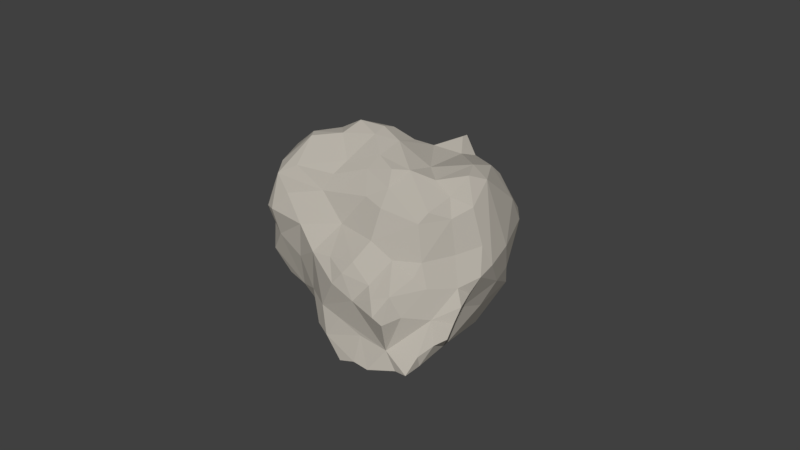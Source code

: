 # Source: MyconidPebble.blend  (saved by Blender 2.78.0; exported with 4.5.12 LTS)
import bpy
from mathutils import Matrix  # noqa: F401  (used for matrix-valued properties, if any)

bpy.ops.wm.read_factory_settings(use_empty=True)
scene = bpy.context.scene
scene.name = 'Scene'

# ---- collections
col_collection_3 = bpy.data.collections.new('Collection 3'); scene.collection.children.link(col_collection_3)

# ---- materials (node trees are filled in below, after node groups)
mat_rock_material__001 = bpy.data.materials.new('Rock_Material_.001')
mat_rock_material__001.alpha_threshold = 0.0
mat_rock_material__001.use_transparent_shadow = False
mat_rock_material__001.diffuse_color = (0.4672, 0.4362, 0.3832, 1.0)
mat_rock_material__001.specular_color = (0.2177, 0.2177, 0.2177)
mat_rock_material__001.roughness = 0.5
mat_rock_material__001.specular_intensity = 1.0

# ---- material node trees

# ---- world
world_world = bpy.data.worlds.new('World'); scene.world = world_world
world_world.color = (0.05088, 0.05088, 0.05088)
world_world.use_sun_shadow = False
world_world.sun_shadow_jitter_overblur = 0.0
world_world.cycles.sampling_method = 'MANUAL'

# ---- meshes
me_icosphere_001 = bpy.data.meshes.new('Icosphere.001')
me_icosphere_001.from_pydata([(-0.006907, 0.02344, 0.002974), (-0.01077, 0.02472, -0.004237), (-0.0168, 0.01996, 0.003276), (0.01151, -0.03071, -0.02296), (-0.0001288, -0.02908, -0.01962), (0.006531, -0.03088, -0.02449), (0.03039, 0.001569, 0.006299), (0.02722, 0.001188, 0.01717), (0.02422, -0.004503, 0.01484), (0.02628, -0.005151, 0.004816), (0.02176, -0.00205, 0.01986), (0.02408, 0.003091, 0.02501), (0.01264, -0.02353, -0.02425), (0.006518, -0.02331, -0.02528), (0.004734, -0.01317, -0.02781), (0.005103, -0.0004015, -0.03055), (0.003362, 0.004199, -0.03001), (0.02273, 0.01039, -0.0244), (0.02364, 0.009193, -0.02435), (-0.01584, 0.001494, -0.02355), (-0.01766, -0.004034, -0.0193), (-0.02061, -4.171e-05, -0.01666), (-0.01785, 0.02781, -0.02278), (-0.02012, 0.02272, -0.02261), (-0.01929, 0.02134, -0.01782), (0.0006393, -0.01954, -0.02351), (0.00173, -0.02733, -0.02235), (-0.02326, 0.007349, -0.01802), (0.02404, -0.009782, -0.02308), (-0.01893, 0.007573, -0.02188), (-0.02172, 0.01703, -0.02315), (0.02671, 0.02436, 0.0021), (0.02565, 0.02544, 0.007557), (0.02702, 0.02449, 0.004539), (-0.02882, -0.0002196, 0.02127), (-0.02771, 0.004041, 0.01889), (-0.03098, 0.0004989, 0.01505), (-0.004676, 0.001646, 0.03241), (-0.004398, -0.00263, 0.03137), (0.001047, 0.00138, 0.02958), (-0.02477, 0.01664, -0.01834), (0.03259, 0.00358, 0.0002052), (0.03229, -0.001335, -0.001555), (0.03044, 0.009279, -0.008024), (0.01676, 0.02688, 0.003794), (0.01299, 0.02799, -0.002729), (0.0002119, 0.03891, -0.0225), (-0.001855, 0.03516, -0.02278), (-0.003113, 0.03113, -0.01779), (0.0007984, 0.03887, -0.02107), (0.02808, 0.005047, -0.01499), (0.02721, 0.01884, -0.01377), (0.02661, -0.008077, -0.02163), (0.01872, 0.02392, -0.01887), (-0.01141, 0.01535, -0.02512), (0.02966, 0.015, -0.006276), (0.03158, 0.01157, 0.002655), (-0.01395, -0.004031, -0.02182), (-0.008862, 0.001303, -0.02911), (-0.003721, -0.00801, -0.02598), (0.005274, 0.03305, -0.003219), (0.00991, 0.03003, 0.001616), (-0.0281, 0.008983, -0.01189), (-0.02645, 0.01023, -0.007538), (-0.02133, 0.01818, -0.0127), (-0.0285, 0.003075, -0.001913), (-0.02965, -0.0004346, -0.008033), (-0.001913, 0.01766, -0.02685), (-0.02674, -0.002159, -0.01172), (-0.02242, -0.01222, -0.01545), (-0.02886, 0.007035, -0.01411), (-0.009738, -0.01414, 0.02166), (-0.01935, -0.0187, 0.02322), (-0.01151, -0.01673, 0.01702), (-0.02656, -0.02378, 0.01042), (-0.02341, -0.02228, 0.02084), (-0.02635, -0.02095, 0.01662), (-0.02012, -0.0222, 0.01564), (0.02774, -0.02808, -0.02189), (0.02373, -0.02764, -0.02233), (0.0243, -0.02467, -0.023), (-0.01513, 0.01103, -0.0245), (0.02718, 0.02023, 0.0126), (0.0227, 0.01981, 0.01946), (0.02025, -0.02728, -0.01737), (0.01628, -0.0306, -0.02359), (0.02765, -0.02199, -0.02189), (0.02766, -0.02288, -0.0186), (0.02968, -0.01845, -0.01636), (-0.0308, -0.01571, -0.003112), (-0.03259, -0.006246, -0.0008126), (0.02939, -0.007793, -0.00327), (0.01349, 0.025, 0.01177), (-0.009969, 0.02777, -0.01845), (-0.009773, 0.03105, -0.02331), (0.01171, 0.01622, 0.02364), (0.02265, 0.01545, 0.0234), (0.01295, 0.02131, 0.02181), (0.02692, 0.007591, 0.02308), (0.002816, 0.03392, -0.01376), (0.008398, 0.02857, -0.0146), (0.02163, 0.008319, 0.02577), (-0.01913, 0.005698, 0.01743), (-0.01222, 0.001377, 0.02515), (-0.003235, 0.02238, 0.01128), (-0.002524, 0.01604, 0.01815), (0.00189, 0.02572, 0.01795), (0.0289, -0.01323, -0.01933), (-0.005426, -0.0265, -0.01919), (-0.01045, -0.02158, -0.01622), (-0.01058, -0.01555, -0.01721), (-0.02156, -0.02085, -0.01083), (-0.01521, -0.02175, -0.01207), (-0.02715, -0.02141, -0.004485), (0.03086, -0.004358, -0.005919), (-0.03436, -0.002964, 0.006547), (-0.02933, 0.006027, 0.004296), (-0.002967, 0.03225, -0.02453), (0.008511, -0.02755, -0.006205), (0.003139, -0.02705, -0.01379), (0.004568, 0.03245, 0.002984), (-0.03329, -0.004706, 0.01604), (-0.02884, -0.004366, 0.02341), (0.003694, 0.032, -0.008248), (-0.01713, -0.01857, -0.01515), (-0.026, -0.01772, 0.02249), (0.03144, -0.01203, -0.01177), (0.02709, -0.01643, -0.01019), (0.03255, -0.01625, -0.01423), (0.01094, -0.02724, -0.01637), (0.003853, 0.01351, 0.02499), (0.008143, 0.0215, 0.02634), (0.008107, 0.02351, 0.02614), (-0.008619, 0.0116, 0.01665), (-0.009509, 0.01856, 0.008585), (-0.0127, 0.01407, 0.009892), (-0.0004247, 0.0298, 0.001185), (0.001781, 0.02889, 0.01204), (-0.02198, 0.01694, -0.003555), (-0.006787, 0.02739, -0.01032), (0.02041, -0.009683, 0.01749), (-0.001285, 0.01011, 0.0243), (0.007574, -0.01849, 0.008341), (0.007747, -0.01453, 0.01668), (-0.00402, -0.01744, 0.009367), (0.02179, -0.01416, 0.004655), (0.01473, -0.01801, 0.004555), (0.02144, -0.0171, 0.001171), (0.02466, -0.01543, -0.001897), (0.01938, -0.02491, -0.002124), (-0.01513, 0.01258, 0.008523), (-0.0007608, -0.01008, 0.02441), (-0.008357, -0.009907, 0.02466), (0.0007232, -0.006399, 0.02767), (-0.03408, 0.0002476, 0.01056), (0.004901, 0.02308, 0.02159), (0.007128, 0.02602, 0.01966), (0.01679, -0.02888, -0.007681), (0.02055, -0.02944, -0.008424), (0.01632, -0.001551, 0.02301), (0.01116, 0.002787, 0.02392), (-0.01323, -0.006158, 0.0306), (-0.01686, -0.00243, 0.03013), (-0.02198, -0.008866, 0.02963), (0.001924, -0.01385, 0.01823), (-0.03435, -0.005459, 0.011), (0.02242, -0.02356, -0.007908), (-0.02008, 0.009844, 0.007656), (0.007308, -0.0108, 0.02122), (0.01931, -0.01262, 0.01487), (-0.02929, -0.008175, 0.02358), (0.001223, -0.02766, -0.00329), (-0.003521, -0.02671, -0.01229), (-0.009776, -0.02377, -0.01071), (0.006368, -0.008197, 0.02571), (-0.01425, -0.02349, 0.008281), (-0.01468, -0.0235, -0.002046), (-0.007739, -0.0255, 0.00258), (0.003812, -0.02638, 0.000239), (0.01228, -0.02493, -0.001057), (-0.02297, -0.02293, 0.002156), (-0.001972, -0.02469, 0.002656), (0.00582, -0.02406, 0.00349), (-0.02834, -0.01965, 0.002752), (-0.02603, 0.01239, -0.001621), (-0.02409, -0.02474, 0.01046), (0.01479, -0.02721, -0.003546), (-0.0225, 0.01421, 0.00241), (0.01195, 0.02809, -0.02219), (-0.03001, -0.01374, 0.01235), (0.006747, 0.0295, 0.01412), (-0.02642, 0.01002, 0.004654), (-0.02621, 0.005097, 0.01335), (0.02827, -0.003935, -0.01125), (0.009779, -0.004597, 0.02517), (0.02549, 0.02102, -0.007818), (0.01059, 0.02623, -0.02339), (0.004444, 0.03553, -0.02276), (-0.004, 0.00515, 0.03125), (0.0008552, 0.008429, 0.0276), (0.03199, -0.009511, -0.007474), (-0.01084, -0.001194, 0.03355), (-0.02052, -0.0113, 0.02945), (0.02022, 0.02296, 0.01671), (-0.03194, -0.01117, 0.002753), (-0.0281, -0.01683, -0.0072), (0.01197, 0.02462, 0.01663)], [], [(0, 1, 2), (3, 4, 5), (6, 7, 8), (8, 9, 6), (10, 7, 11), (12, 13, 14, 15), (15, 16, 17), (18, 15, 17), (19, 20, 21), (22, 23, 24), (25, 13, 26), (21, 27, 19), (15, 18, 28), (29, 27, 30), (31, 32, 33), (34, 35, 36), (37, 38, 39), (30, 40, 23), (41, 42, 43), (44, 31, 45), (46, 47, 48), (48, 49, 46), (50, 18, 51), (18, 50, 52), (53, 18, 17), (30, 23, 54), (41, 55, 56), (57, 58, 59), (58, 57, 19), (60, 61, 45), (62, 63, 64), (19, 57, 20), (65, 63, 66), (16, 58, 67), (66, 68, 69), (70, 40, 27), (19, 27, 29), (71, 72, 73), (74, 75, 76), (70, 66, 62), (75, 77, 73), (73, 72, 75), (78, 79, 80), (29, 81, 58), (82, 32, 83), (79, 84, 85), (78, 86, 87), (22, 67, 54), (86, 88, 87), (89, 90, 66), (42, 9, 91), (28, 86, 80), (67, 58, 54), (44, 61, 92), (93, 94, 22), (95, 96, 97), (98, 7, 6), (99, 100, 49), (81, 54, 58), (101, 96, 95), (102, 35, 103), (104, 105, 106), (86, 107, 88), (81, 29, 30), (108, 109, 110), (111, 112, 113), (91, 114, 42), (90, 115, 116), (67, 22, 117), (118, 119, 84), (120, 92, 61), (34, 121, 122), (48, 123, 99), (69, 68, 20), (110, 124, 57), (41, 6, 42), (78, 87, 84), (76, 75, 125), (126, 127, 128), (129, 84, 119), (94, 93, 48), (130, 131, 132), (133, 134, 135), (120, 136, 137), (64, 138, 139), (140, 8, 10), (141, 133, 103), (139, 93, 24), (142, 143, 144), (145, 146, 147), (148, 147, 149), (102, 133, 150), (145, 147, 148), (71, 151, 152), (151, 153, 152), (121, 36, 154), (155, 156, 106), (157, 158, 149), (159, 11, 101), (132, 131, 97), (39, 160, 130), (161, 162, 163), (106, 105, 155), (151, 73, 164), (165, 154, 115), (102, 103, 133), (166, 127, 148), (102, 150, 167), (168, 143, 169), (169, 140, 168), (122, 170, 163), (118, 171, 172), (108, 172, 173), (147, 146, 149), (168, 174, 151), (175, 176, 177), (178, 118, 179), (113, 112, 180), (181, 182, 144), (168, 151, 164), (180, 183, 113), (138, 63, 184), (175, 185, 180), (184, 63, 65), (77, 75, 185), (146, 179, 186), (181, 171, 178), (167, 150, 187), (188, 100, 53), (144, 73, 77), (77, 175, 144), (144, 177, 181), (182, 146, 142), (185, 74, 180), (121, 189, 76), (76, 125, 121), (77, 185, 175), (60, 1, 120), (142, 169, 143), (106, 190, 137), (116, 154, 191), (116, 184, 65), (68, 66, 70), (154, 36, 192), (138, 187, 2), (138, 184, 191), (85, 129, 3), (52, 86, 28), (193, 107, 52), (3, 129, 4), (194, 160, 39), (15, 14, 59), (22, 24, 93), (195, 100, 45), (16, 67, 196), (115, 154, 116), (197, 117, 47), (17, 188, 53), (124, 111, 69), (141, 198, 199), (32, 31, 44), (114, 200, 126), (126, 193, 114), (25, 14, 13), (28, 18, 52), (84, 127, 166), (56, 55, 33), (31, 33, 55), (31, 55, 195), (87, 127, 84), (6, 41, 98), (82, 56, 33), (33, 32, 82), (100, 188, 197), (37, 201, 38), (37, 198, 201), (196, 188, 17), (27, 40, 30), (60, 45, 123), (46, 197, 47), (191, 184, 116), (85, 84, 129), (42, 114, 193), (51, 55, 43), (195, 53, 100), (195, 51, 53), (101, 98, 96), (72, 202, 75), (45, 31, 195), (51, 43, 50), (198, 37, 39, 199), (51, 18, 53), (48, 99, 49), (16, 196, 17), (123, 100, 99), (41, 43, 55), (6, 9, 42), (21, 68, 70), (70, 27, 21), (16, 15, 58), (24, 40, 64), (20, 68, 21), (29, 58, 19), (1, 60, 139), (15, 59, 58), (5, 26, 13), (64, 40, 62), (112, 111, 124), (30, 54, 81), (25, 59, 14), (76, 189, 74), (151, 71, 73), (113, 183, 89), (42, 193, 43), (62, 66, 63), (117, 196, 67), (192, 167, 191), (75, 202, 125), (35, 102, 192), (94, 47, 117), (80, 86, 78), (79, 85, 80), (22, 54, 23), (102, 167, 192), (62, 40, 70), (23, 40, 24), (192, 36, 35), (80, 85, 12), (138, 64, 63), (83, 32, 203), (196, 117, 197), (128, 127, 88), (89, 183, 204), (98, 41, 56), (39, 130, 199), (43, 193, 50), (195, 55, 51), (94, 48, 47), (49, 100, 197), (173, 176, 112), (57, 59, 110), (5, 13, 12), (28, 12, 15), (88, 127, 87), (131, 130, 95), (5, 12, 3), (200, 127, 126), (128, 193, 126), (128, 107, 193), (123, 45, 100), (205, 111, 113), (205, 89, 66), (183, 189, 204), (49, 197, 46), (50, 193, 52), (130, 160, 95), (66, 69, 205), (35, 162, 103), (96, 98, 82), (201, 103, 162), (111, 205, 69), (204, 90, 89), (137, 104, 106), (157, 84, 158), (191, 167, 187), (69, 57, 124), (109, 124, 110), (25, 108, 110), (26, 108, 25), (11, 7, 98), (4, 129, 119), (110, 59, 25), (10, 8, 7), (116, 65, 90), (74, 189, 183), (117, 22, 94), (26, 5, 4), (78, 84, 79), (122, 121, 170), (160, 101, 95), (92, 120, 190), (71, 152, 72), (61, 60, 120), (194, 159, 160), (34, 36, 121), (20, 57, 69), (202, 72, 152), (139, 60, 123), (88, 107, 128), (107, 86, 52), (12, 28, 80), (98, 56, 82), (9, 145, 91), (158, 84, 166), (200, 114, 91), (118, 84, 157), (203, 32, 44), (203, 44, 92), (176, 173, 177), (85, 3, 12), (61, 44, 45), (139, 138, 1), (4, 108, 26), (132, 155, 130), (8, 145, 9), (148, 91, 145), (132, 97, 156), (157, 149, 186), (145, 169, 146), (203, 206, 97), (83, 203, 97), (97, 96, 83), (156, 190, 106), (91, 148, 127), (179, 118, 186), (149, 166, 148), (199, 130, 141), (91, 127, 200), (169, 145, 8), (101, 160, 159), (166, 149, 158), (186, 118, 157), (104, 134, 133), (93, 139, 123), (93, 123, 48), (132, 156, 155), (151, 174, 153), (153, 194, 39), (201, 198, 103), (194, 10, 159), (137, 190, 120), (64, 139, 24), (97, 131, 95), (153, 39, 38), (201, 161, 38), (190, 206, 92), (101, 11, 98), (11, 159, 10), (10, 194, 140), (134, 2, 135), (92, 206, 203), (134, 104, 0), (163, 202, 161), (163, 170, 125), (163, 125, 202), (130, 105, 141), (96, 82, 83), (143, 168, 164), (156, 97, 206), (156, 206, 190), (150, 133, 135), (168, 194, 174), (121, 154, 165), (105, 104, 133), (2, 150, 135), (144, 143, 164), (146, 169, 142), (201, 162, 161), (103, 198, 141), (130, 155, 105), (141, 105, 133), (8, 140, 169), (174, 194, 153), (140, 194, 168), (163, 162, 122), (144, 175, 177), (185, 75, 74), (182, 181, 178), (173, 112, 109), (172, 119, 118), (109, 108, 173), (172, 177, 173), (204, 165, 115), (115, 90, 204), (2, 134, 0), (172, 171, 177), (179, 146, 182), (109, 112, 124), (38, 152, 153), (179, 182, 178), (175, 180, 176), (176, 180, 112), (171, 118, 178), (204, 189, 165), (164, 73, 144), (138, 2, 1), (197, 188, 196), (202, 152, 161), (146, 186, 149), (205, 113, 89), (4, 172, 108), (119, 172, 4), (121, 165, 189), (34, 162, 35), (38, 161, 152), (34, 122, 162), (142, 144, 182), (180, 74, 183), (177, 171, 181), (121, 125, 170), (136, 0, 137), (137, 0, 104), (120, 1, 136), (187, 150, 2), (136, 1, 0), (66, 90, 65), (192, 191, 154), (191, 187, 138)])
me_icosphere_001.polygons.foreach_set('use_smooth', [True] * 408)
_k = set([(0, 1), (0, 2), (0, 104), (0, 134), (0, 136), (0, 137), (1, 2), (1, 60), (1, 120), (1, 136), (1, 138), (1, 139), (2, 134), (2, 135), (2, 138), (2, 150), (2, 187), (3, 4), (3, 5), (3, 12), (3, 85), (3, 129), (4, 5), (4, 26), (4, 108), (4, 119), (4, 129), (4, 172), (5, 12), (5, 13), (5, 26), (6, 7), (6, 8), (6, 9), (6, 41), (6, 42), (7, 8), (7, 10), (7, 11), (7, 98), (8, 9), (8, 10), (8, 140), (8, 145), (8, 169), (9, 42), (9, 91), (9, 145), (10, 11), (10, 140), (10, 159), (10, 194), (11, 98), (11, 101), (11, 159), (12, 13), (12, 15), (12, 28), (12, 80), (12, 85), (13, 14), (13, 25), (13, 26), (14, 15), (14, 25), (14, 59), (15, 16), (15, 17), (15, 18), (15, 28), (15, 58), (15, 59), (16, 17), (16, 58), (16, 67), (16, 196), (17, 18), (17, 53), (17, 188), (17, 196), (18, 28), (18, 51), (18, 52), (18, 53), (19, 20), (19, 21), (19, 27), (19, 29), (19, 57), (19, 58), (20, 21), (20, 57), (20, 68), (20, 69), (21, 27), (21, 68), (22, 23), (22, 24), (22, 54), (22, 67), (22, 93), (22, 94), (22, 117), (23, 24), (23, 30), (23, 40), (23, 54), (24, 40), (24, 64), (24, 93), (24, 139), (25, 26), (25, 59), (25, 108), (25, 110), (26, 108), (27, 29), (27, 30), (27, 40), (27, 70), (28, 52), (28, 80), (28, 86), (29, 30), (29, 58), (29, 81), (30, 40), (30, 54), (30, 81), (31, 32), (31, 33), (31, 44), (31, 45), (31, 55), (31, 195), (32, 33), (32, 44), (32, 82), (32, 83), (32, 203), (33, 55), (33, 56), (33, 82), (34, 35), (34, 36), (34, 121), (34, 122), (34, 162), (35, 36), (35, 102), (35, 103), (35, 162), (35, 192), (36, 121), (36, 154), (36, 192), (37, 38), (37, 39), (37, 198), (37, 201), (38, 39), (38, 152), (38, 153), (38, 161), (38, 201), (39, 130), (39, 153), (39, 160), (39, 194), (39, 199), (40, 62), (40, 64), (40, 70), (41, 42), (41, 43), (41, 56), (41, 98), (42, 43), (42, 91), (42, 114), (42, 193), (43, 50), (43, 51), (43, 55), (43, 193), (44, 45), (44, 61), (44, 92), (44, 203), (45, 60), (45, 61), (45, 100), (45, 123), (45, 195), (46, 47), (46, 48), (46, 49), (46, 197), (47, 48), (47, 94), (47, 117), (47, 197), (48, 49), (48, 93), (48, 99), (48, 123), (49, 99), (49, 100), (49, 197), (50, 51), (50, 52), (50, 193), (51, 53), (51, 55), (51, 195), (52, 86), (52, 107), (52, 193), (53, 100), (53, 188), (53, 195), (54, 58), (54, 67), (54, 81), (55, 56), (55, 195), (56, 82), (56, 98), (57, 58), (57, 59), (57, 69), (57, 110), (57, 124), (58, 59), (58, 67), (58, 81), (59, 110), (60, 61), (60, 120), (60, 123), (60, 139), (61, 92), (61, 120), (62, 63), (62, 64), (62, 66), (62, 70), (63, 64), (63, 65), (63, 66), (63, 138), (63, 184), (64, 138), (64, 139), (65, 66), (65, 90), (65, 116), (65, 184), (66, 68), (66, 69), (66, 70), (66, 89), (66, 90), (66, 205), (67, 117), (67, 196), (68, 69), (68, 70), (69, 111), (69, 124), (69, 205), (71, 72), (71, 73), (71, 151), (71, 152), (72, 73), (72, 75), (72, 152), (72, 202), (73, 75), (73, 77), (73, 144), (73, 151), (73, 164), (74, 75), (74, 76), (74, 180), (74, 183), (74, 185), (74, 189), (75, 76), (75, 77), (75, 125), (75, 185), (75, 202), (76, 121), (76, 125), (76, 189), (77, 144), (77, 175), (77, 185), (78, 79), (78, 80), (78, 84), (78, 86), (78, 87), (79, 80), (79, 84), (79, 85), (80, 85), (82, 83), (82, 96), (82, 98), (83, 96), (83, 97), (83, 203), (84, 85), (84, 87), (84, 118), (84, 119), (84, 127), (84, 129), (84, 158), (84, 166), (85, 129), (86, 87), (86, 88), (86, 107), (87, 88), (87, 127), (88, 107), (88, 127), (88, 128), (89, 90), (89, 113), (89, 183), (89, 204), (89, 205), (90, 115), (90, 116), (90, 204), (91, 114), (91, 127), (91, 148), (91, 200), (92, 120), (92, 190), (92, 203), (92, 206), (93, 94), (93, 123), (93, 139), (94, 117), (95, 96), (95, 97), (95, 101), (95, 130), (95, 131), (95, 160), (96, 97), (96, 98), (96, 101), (97, 132), (97, 156), (97, 203), (97, 206), (98, 101), (99, 100), (99, 123), (100, 123), (100, 188), (100, 195), (100, 197), (101, 159), (101, 160), (102, 103), (102, 133), (102, 150), (102, 167), (102, 192), (103, 133), (103, 141), (103, 162), (103, 198), (103, 201), (104, 105), (104, 106), (104, 133), (104, 134), (104, 137), (105, 106), (105, 130), (105, 133), (105, 141), (105, 155), (106, 137), (106, 155), (106, 156), (106, 190), (107, 128), (107, 193), (108, 109), (108, 110), (108, 172), (108, 173), (109, 110), (109, 112), (109, 124), (109, 173), (110, 124), (111, 112), (111, 113), (111, 124), (111, 205), (112, 113), (112, 124), (112, 173), (112, 176), (112, 180), (113, 180), (113, 183), (113, 205), (114, 126), (114, 193), (114, 200), (115, 116), (115, 154), (115, 165), (116, 154), (116, 184), (116, 191), (117, 197), (118, 119), (118, 157), (118, 171), (118, 172), (118, 178), (118, 179), (118, 186), (119, 129), (119, 172), (120, 136), (120, 137), (120, 190), (121, 122), (121, 125), (121, 154), (121, 165), (121, 170), (121, 189), (122, 162), (122, 163), (122, 170), (123, 139), (125, 163), (125, 170), (125, 202), (126, 127), (126, 128), (126, 193), (126, 200), (127, 128), (127, 166), (127, 200), (128, 193), (130, 131), (130, 132), (130, 141), (130, 155), (130, 160), (130, 199), (131, 132), (132, 155), (132, 156), (133, 135), (133, 141), (133, 150), (134, 135), (135, 150), (136, 137), (137, 190), (138, 139), (138, 184), (138, 187), (138, 191), (140, 168), (140, 169), (140, 194), (141, 198), (141, 199), (142, 143), (142, 144), (142, 146), (142, 169), (142, 182), (143, 144), (143, 164), (143, 168), (143, 169), (144, 164), (144, 175), (144, 177), (144, 181), (144, 182), (145, 146), (145, 147), (145, 148), (145, 169), (146, 147), (146, 149), (146, 169), (146, 179), (146, 182), (146, 186), (147, 148), (147, 149), (148, 149), (148, 166), (149, 157), (149, 158), (149, 166), (149, 186), (150, 167), (150, 187), (151, 152), (151, 153), (151, 164), (151, 168), (151, 174), (152, 153), (152, 161), (152, 202), (153, 174), (153, 194), (154, 165), (154, 191), (154, 192), (155, 156), (156, 190), (156, 206), (157, 158), (157, 186), (158, 166), (159, 160), (159, 194), (160, 194), (161, 162), (161, 163), (161, 201), (161, 202), (162, 163), (162, 201), (163, 170), (163, 202), (164, 168), (165, 189), (165, 204), (167, 187), (167, 191), (167, 192), (168, 169), (168, 174), (168, 194), (171, 172), (171, 177), (171, 178), (171, 181), (172, 173), (172, 177), (173, 176), (173, 177), (174, 194), (175, 176), (175, 177), (175, 180), (175, 185), (176, 177), (176, 180), (177, 181), (178, 179), (178, 181), (178, 182), (179, 182), (179, 186), (180, 183), (180, 185), (181, 182), (183, 189), (183, 204), (184, 191), (187, 191), (188, 196), (188, 197), (189, 204), (190, 206), (191, 192), (196, 197), (198, 199), (198, 201), (203, 206)])
me_icosphere_001.attributes.new('sharp_edge', 'BOOLEAN', 'EDGE').data.foreach_set('value', [ (min(e.vertices), max(e.vertices)) in _k for e in me_icosphere_001.edges])
me_icosphere_001.materials.append(mat_rock_material__001)
me_icosphere_001.use_remesh_preserve_volume = False
me_icosphere_001.use_remesh_preserve_attributes = False
me_icosphere_001.use_mirror_vertex_groups = False
me_icosphere_001.update()
me_icosphere_001.normals_split_custom_set([tuple(v) for v in zip(*[iter([-0.3054, 0.8959, 0.3227, -0.3054, 0.8959, 0.3227, -0.3054, 0.8959, 0.3227, -0.05325, -0.9582, 0.2811, -0.05325, -0.9582, 0.2811, -0.05325, -0.9582, 0.2811, 0.8223, -0.5242, 0.2214, 0.8223, -0.5242, 0.2214, 0.8223, -0.5242, 0.2214, 0.815, -0.5429, 0.2029, 0.815, -0.5429, 0.2029, 0.815, -0.5429, 0.2029, 0.6062, -0.6823, 0.4086, 0.6062, -0.6823, 0.4086, 0.6062, -0.6823, 0.4086, 0.1566, -0.2122, -0.9646, 0.1566, -0.2122, -0.9646, 0.1566, -0.2122, -0.9646, 0.1566, -0.2122, -0.9646, 0.2155, 0.1941, -0.957, 0.2155, 0.1941, -0.957, 0.2155, 0.1941, -0.957, 0.2425, 0.1507, -0.9584, 0.2425, 0.1507, -0.9584, 0.2425, 0.1507, -0.9584, -0.7863, -0.1925, -0.5871, -0.7863, -0.1925, -0.5871, -0.7863, -0.1925, -0.5871, -0.8769, 0.3999, 0.2669, -0.8769, 0.3999, 0.2669, -0.8769, 0.3999, 0.2669, -0.3928, -0.1897, -0.8998, -0.3928, -0.1897, -0.8998, -0.3928, -0.1897, -0.8998, -0.7245, -0.3673, -0.5832, -0.7245, -0.3673, -0.5832, -0.7245, -0.3673, -0.5832, 0.3425, -0.05558, -0.9379, 0.3425, -0.05558, -0.9379, 0.3425, -0.05558, -0.9379, -0.6297, -0.2826, -0.7236, -0.6297, -0.2826, -0.7236, -0.6297, -0.2826, -0.7236, 0.4094, 0.9069, -0.09992, 0.4094, 0.9069, -0.09992, 0.4094, 0.9069, -0.09992, -0.8461, 0.4095, 0.3412, -0.8461, 0.4095, 0.3412, -0.8461, 0.4095, 0.3412, 0.4287, -0.1869, 0.8839, 0.4287, -0.1869, 0.8839, 0.4287, -0.1869, 0.8839, -0.8213, 0.2779, -0.4983, -0.8213, 0.2779, -0.4983, -0.8213, 0.2779, -0.4983, 0.9712, 0.02523, -0.237, 0.9712, 0.02523, -0.237, 0.9712, 0.02523, -0.237, 0.2492, 0.9682, 0.02114, 0.2492, 0.9682, 0.02114, 0.2492, 0.9682, 0.02114, -0.8699, 0.4671, 0.1585, -0.8699, 0.4671, 0.1585, -0.8699, 0.4671, 0.1585, -0.776, 0.534, 0.3356, -0.776, 0.534, 0.3356, -0.776, 0.534, 0.3356, 0.9149, 0.09259, -0.3929, 0.915, 0.09394, -0.3924, 0.9149, 0.09252, -0.393, 0.915, 0.09394, -0.3924, 0.9149, 0.09259, -0.3929, 0.9151, 0.09553, -0.3917, 0.6149, 0.4472, -0.6496, 0.6149, 0.4472, -0.6496, 0.6149, 0.4472, -0.6496, -0.1639, 0.1382, -0.9768, -0.1639, 0.1382, -0.9768, -0.1639, 0.1382, -0.9768, 0.9754, 0.1728, -0.1367, 0.9751, 0.1685, -0.1444, 0.9751, 0.1681, -0.1447, -0.4864, -0.5075, -0.7112, -0.4864, -0.5075, -0.7112, -0.4864, -0.5075, -0.7112, -0.5727, -0.4175, -0.7055, -0.5727, -0.4175, -0.7055, -0.5727, -0.4175, -0.7055, 0.5487, 0.836, -0.002731, 0.5487, 0.836, -0.002731, 0.5487, 0.836, -0.002731, -0.7929, 0.5951, 0.1309, -0.7929, 0.5951, 0.1309, -0.7929, 0.5951, 0.1309, -0.511, -0.4118, -0.7545, -0.511, -0.4118, -0.7545, -0.511, -0.4118, -0.7545, -0.9579, 0.2867, 0.01484, -0.9579, 0.2867, 0.01484, -0.9579, 0.2867, 0.01484, -0.1159, 0.1839, -0.9761, -0.1159, 0.1839, -0.9761, -0.1159, 0.1839, -0.9761, -0.8079, -0.1346, -0.5737, -0.8079, -0.1346, -0.5737, -0.8079, -0.1346, -0.5737, -0.565, -0.1193, -0.8164, -0.565, -0.1193, -0.8164, -0.565, -0.1193, -0.8164, -0.6557, -0.1283, -0.744, -0.6557, -0.1283, -0.744, -0.6557, -0.1283, -0.744, 0.4484, -0.8429, 0.2976, 0.4484, -0.8429, 0.2976, 0.4484, -0.8429, 0.2976, -0.7239, -0.6173, 0.308, -0.7239, -0.6173, 0.308, -0.7239, -0.6173, 0.308, -0.9664, 0.2159, 0.1396, -0.9664, 0.2159, 0.1396, -0.9664, 0.2159, 0.1396, 0.4799, -0.8273, 0.292, 0.4799, -0.8273, 0.292, 0.4799, -0.8273, 0.292, 0.4872, -0.7948, 0.3619, 0.4872, -0.7948, 0.3619, 0.4872, -0.7948, 0.3619, 0.08117, -0.2327, -0.9692, 0.08117, -0.2327, -0.9692, 0.08117, -0.2327, -0.9692, -0.5762, 0.0164, -0.8171, -0.5762, 0.0164, -0.8171, -0.5762, 0.0164, -0.8171, 0.6342, 0.6263, 0.4533, 0.6342, 0.6263, 0.4533, 0.6342, 0.6263, 0.4533, 0.3119, -0.9063, 0.2853, 0.3119, -0.9063, 0.2853, 0.3119, -0.9063, 0.2853, 0.9999, 0.01362, 0.002427, 0.9999, 0.01362, 0.002427, 0.9999, 0.01362, 0.002427, -0.198, 0.08093, -0.9769, -0.198, 0.08093, -0.9769, -0.198, 0.08093, -0.9769, 0.9235, -0.37, -0.1013, 0.9235, -0.37, -0.1013, 0.9235, -0.37, -0.1013, -0.9033, -0.06824, -0.4234, -0.9033, -0.06824, -0.4234, -0.9033, -0.06824, -0.4234, 0.7665, -0.4628, 0.4453, 0.7665, -0.4628, 0.4453, 0.7665, -0.4628, 0.4453, 0.3148, 1.701e-05, -0.9492, 0.312, 0.003907, -0.9501, 0.3144, 0.0004525, -0.9493, -0.2281, 0.2275, -0.9467, -0.2281, 0.2275, -0.9467, -0.2281, 0.2275, -0.9467, 0.3033, 0.892, 0.3351, 0.3033, 0.892, 0.3351, 0.3033, 0.892, 0.3351, -0.2857, 0.7993, 0.5287, -0.2857, 0.7993, 0.5287, -0.2857, 0.7993, 0.5287, 0.04319, 0.3283, 0.9436, 0.04319, 0.3283, 0.9436, 0.04319, 0.3283, 0.9436, 0.9401, -0.2091, 0.2693, 0.9419, -0.203, 0.2675, 0.9414, -0.2049, 0.2681, 0.6877, 0.6751, 0.267, 0.6877, 0.6751, 0.267, 0.6877, 0.6751, 0.267, -0.3733, 0.1902, -0.908, -0.3733, 0.1902, -0.908, -0.3733, 0.1902, -0.908, 0.04198, 0.3091, 0.9501, 0.04198, 0.3091, 0.9501, 0.04198, 0.3091, 0.9501, -0.07134, 0.8418, 0.5351, -0.07134, 0.8418, 0.5351, -0.07134, 0.8418, 0.5351, -0.8153, 0.3806, 0.4363, -0.8153, 0.3806, 0.4363, -0.8153, 0.3806, 0.4363, 0.9464, -0.04102, -0.3203, 0.9464, -0.04102, -0.3203, 0.9464, -0.04102, -0.3203, -0.3957, -0.2355, -0.8877, -0.3957, -0.2355, -0.8877, -0.3957, -0.2355, -0.8877, -0.6036, -0.1424, -0.7845, -0.6036, -0.1424, -0.7845, -0.6036, -0.1424, -0.7845, -0.1834, -0.9518, -0.246, -0.1834, -0.9518, -0.246, -0.1834, -0.9518, -0.246, 0.9136, -0.4062, -0.01705, 0.9136, -0.4062, -0.01705, 0.9136, -0.4062, -0.01705, -0.8466, 0.38, -0.3726, -0.8466, 0.38, -0.3726, -0.8466, 0.38, -0.3726, -0.158, 0.1437, -0.9769, -0.158, 0.1437, -0.9769, -0.158, 0.1437, -0.9769, -0.02359, -0.9985, -0.04968, -0.02359, -0.9985, -0.04968, -0.02359, -0.9985, -0.04968, 0.453, 0.852, 0.2625, 0.453, 0.852, 0.2625, 0.453, 0.852, 0.2625, -0.8325, 0.2579, 0.4904, -0.8325, 0.2579, 0.4904, -0.8325, 0.2579, 0.4904, -0.5834, 0.7336, 0.3486, -0.5834, 0.7336, 0.3486, -0.5834, 0.7336, 0.3486, -0.6397, 0.009782, -0.7686, -0.6397, 0.009782, -0.7686, -0.6397, 0.009782, -0.7686, -0.1046, -0.3955, -0.9125, -0.1046, -0.3955, -0.9125, -0.1046, -0.3955, -0.9125, 0.9441, -0.161, 0.2877, 0.9441, -0.161, 0.2877, 0.9441, -0.161, 0.2877, 0.4138, -0.4821, 0.7722, 0.4138, -0.4821, 0.7722, 0.4138, -0.4821, 0.7722, -0.7549, -0.555, 0.3493, -0.7549, -0.555, 0.3493, -0.7549, -0.555, 0.3493, 0.5753, -0.2953, 0.7627, 0.5753, -0.2953, 0.7627, 0.5753, -0.2953, 0.7627, 0.006652, -0.9955, 0.09443, 0.006652, -0.9955, 0.09443, 0.006652, -0.9955, 0.09443, -0.4243, 0.7538, 0.5018, -0.4197, 0.7598, 0.4965, -0.4204, 0.7591, 0.4971, -0.4332, 0.08125, 0.8976, -0.4332, 0.08125, 0.8976, -0.4332, 0.08125, 0.8976, -0.5858, 0.5803, 0.5658, -0.5864, 0.5798, 0.5656, -0.5855, 0.5803, 0.566, -0.5096, 0.8426, 0.1743, -0.5096, 0.8426, 0.1743, -0.5096, 0.8426, 0.1743, -0.542, 0.837, 0.07498, -0.542, 0.837, 0.07498, -0.542, 0.837, 0.07498, 0.7878, -0.3056, 0.5348, 0.7878, -0.3056, 0.5348, 0.7878, -0.3056, 0.5348, -0.4777, 0.6552, 0.5853, -0.4777, 0.6552, 0.5853, -0.4777, 0.6552, 0.5853, -0.5385, 0.8053, 0.2482, -0.5385, 0.8053, 0.2482, -0.5385, 0.8053, 0.2482, -0.0436, -0.9023, 0.429, -0.0436, -0.9023, 0.429, -0.0436, -0.9023, 0.429, 0.3869, -0.7232, 0.5721, 0.3869, -0.7232, 0.5721, 0.3869, -0.7232, 0.5721, 0.731, -0.4197, 0.5381, 0.731, -0.4197, 0.5381, 0.731, -0.4197, 0.5381, -0.4169, 0.8001, 0.4313, -0.4169, 0.8001, 0.4313, -0.4169, 0.8001, 0.4313, 0.6998, -0.5788, 0.4186, 0.6998, -0.5788, 0.4186, 0.6998, -0.5788, 0.4186, 0.01369, -0.5815, 0.8134, 0.01369, -0.5815, 0.8134, 0.01369, -0.5815, 0.8134, 0.009616, -0.6645, 0.7472, 0.009616, -0.6645, 0.7472, 0.009616, -0.6645, 0.7472, -0.7539, 0.4294, 0.4972, -0.7539, 0.4294, 0.4972, -0.7539, 0.4294, 0.4972, -0.2665, 0.6623, 0.7002, -0.2665, 0.6623, 0.7002, -0.2665, 0.6623, 0.7002, -0.006382, -0.8121, 0.5835, -0.006382, -0.8121, 0.5835, -0.006382, -0.8121, 0.5835, -0.1289, -0.2021, 0.9708, -0.1289, -0.2021, 0.9708, -0.1289, -0.2021, 0.9708, 0.685, 0.08426, 0.7236, 0.6847, 0.09114, 0.7231, 0.6849, 0.08592, 0.7235, 0.452, 0.222, 0.8639, 0.452, 0.222, 0.8639, 0.452, 0.222, 0.8639, -0.1142, 0.01483, 0.9933, -0.1142, 0.01483, 0.9933, -0.1142, 0.01483, 0.9933, -0.619, 0.2971, 0.727, -0.619, 0.2971, 0.727, -0.619, 0.2971, 0.727, 0.1251, -0.8216, 0.5562, 0.1251, -0.8216, 0.5562, 0.1251, -0.8216, 0.5562, -0.9983, 0.04939, 0.03106, -0.9983, 0.04939, 0.03106, -0.9983, 0.04939, 0.03106, -0.3263, 0.6698, 0.667, -0.3263, 0.6698, 0.667, -0.3263, 0.6698, 0.667, 0.8388, -0.4538, 0.3009, 0.8345, -0.4618, 0.3006, 0.8384, -0.4546, 0.3008, -0.4978, 0.7799, 0.3794, -0.4978, 0.7799, 0.3794, -0.4978, 0.7799, 0.3794, 0.2214, -0.743, 0.6316, 0.2214, -0.743, 0.6316, 0.2214, -0.743, 0.6316, 0.2513, -0.6945, 0.6742, 0.2513, -0.6945, 0.6742, 0.2513, -0.6945, 0.6742, -0.6278, 0.1084, 0.7708, -0.6278, 0.1084, 0.7708, -0.6278, 0.1084, 0.7708, -0.02262, -0.9954, -0.09324, -0.02262, -0.9954, -0.09324, -0.02262, -0.9954, -0.09324, -0.4056, -0.9101, 0.08474, -0.4056, -0.9101, 0.08474, -0.4056, -0.9101, 0.08474, 0.4508, -0.4453, 0.7736, 0.4508, -0.4453, 0.7736, 0.4508, -0.4453, 0.7736, 0.1292, -0.8452, 0.5186, 0.1292, -0.8452, 0.5186, 0.1292, -0.8452, 0.5186, -0.2841, -0.9587, 0.01263, -0.2841, -0.9587, 0.01263, -0.2841, -0.9587, 0.01263, 0.2073, -0.9246, 0.3197, 0.2073, -0.9246, 0.3197, 0.2073, -0.9246, 0.3197, -0.1219, -0.9815, -0.1478, -0.1219, -0.9815, -0.1478, -0.1219, -0.9815, -0.1478, -0.02303, -0.6829, 0.7302, -0.02303, -0.6829, 0.7302, -0.02303, -0.6829, 0.7302, 0.1492, -0.8137, 0.5619, 0.1492, -0.8137, 0.5619, 0.1492, -0.8137, 0.5619, -0.5075, -0.8527, 0.1243, -0.5075, -0.8527, 0.1243, -0.5075, -0.8527, 0.1243, -0.7707, 0.6141, -0.1702, -0.7707, 0.6141, -0.1702, -0.7707, 0.6141, -0.1702, 0.07907, -0.9761, -0.2026, 0.07907, -0.9761, -0.2026, 0.07907, -0.9761, -0.2026, -0.966, 0.2572, -0.02568, -0.966, 0.2572, -0.02568, -0.966, 0.2572, -0.02568, 0.3328, -0.9221, 0.1973, 0.3328, -0.9221, 0.1973, 0.3328, -0.9221, 0.1973, 0.1426, -0.6536, 0.7433, 0.1426, -0.6536, 0.7433, 0.1426, -0.6536, 0.7433, -0.09802, -0.9101, 0.4026, -0.09802, -0.9101, 0.4026, -0.09802, -0.9101, 0.4026, -0.4406, 0.5794, 0.6856, -0.4406, 0.5794, 0.6856, -0.4406, 0.5794, 0.6856, 0.4593, 0.8739, 0.1595, 0.4593, 0.8739, 0.1595, 0.4593, 0.8739, 0.1595, 0.4155, -0.7731, 0.4793, 0.4155, -0.7731, 0.4793, 0.4155, -0.7731, 0.4793, 0.4132, -0.7819, 0.4668, 0.4132, -0.7819, 0.4668, 0.4132, -0.7819, 0.4668, 0.08366, -0.6643, 0.7427, 0.08366, -0.6643, 0.7427, 0.08366, -0.6643, 0.7427, 0.3804, -0.6727, 0.6346, 0.3804, -0.6727, 0.6346, 0.3804, -0.6727, 0.6346, -0.3473, -0.9053, -0.2445, -0.3473, -0.9053, -0.2445, -0.3473, -0.9053, -0.2445, -0.913, -0.3855, 0.1337, -0.913, -0.3855, 0.1337, -0.913, -0.3855, 0.1337, -0.892, -0.3721, 0.2568, -0.892, -0.3721, 0.2568, -0.892, -0.3721, 0.2568, 0.1876, -0.9311, 0.3129, 0.1876, -0.9311, 0.3129, 0.1876, -0.9311, 0.3129, -0.4624, 0.886, 0.03425, -0.4624, 0.886, 0.03425, -0.4624, 0.886, 0.03425, 0.2111, -0.8848, 0.4154, 0.2111, -0.8848, 0.4154, 0.2111, -0.8848, 0.4154, -0.2943, 0.84, 0.4559, -0.2943, 0.84, 0.4559, -0.2943, 0.84, 0.4559, -0.803, 0.5928, -0.06107, -0.803, 0.5928, -0.06107, -0.803, 0.5928, -0.06107, -0.9348, 0.2558, -0.2466, -0.9348, 0.2558, -0.2466, -0.9348, 0.2558, -0.2466, -0.8115, -0.3144, -0.4925, -0.8115, -0.3144, -0.4925, -0.8115, -0.3144, -0.4925, -0.5786, 0.7324, 0.359, -0.5786, 0.7324, 0.359, -0.5786, 0.7324, 0.359, -0.7067, 0.6647, 0.2426, -0.7067, 0.6647, 0.2426, -0.7067, 0.6647, 0.2426, -0.6789, 0.6995, 0.2232, -0.6789, 0.6995, 0.2232, -0.6789, 0.6995, 0.2232, 0.08264, -0.8789, 0.4698, 0.08264, -0.8789, 0.4698, 0.08264, -0.8789, 0.4698, 0.4665, 0.05138, -0.883, 0.4665, 0.05138, -0.883, 0.4665, 0.05138, -0.883, 0.9199, 0.2908, -0.2632, 0.9199, 0.2908, -0.2632, 0.9199, 0.2908, -0.2632, 0.01014, -0.8845, 0.4665, 0.01014, -0.8845, 0.4665, 0.01014, -0.8845, 0.4665, 0.4809, 0.05768, 0.8748, 0.4809, 0.05768, 0.8748, 0.4809, 0.05768, 0.8748, -0.3177, -0.1903, -0.9289, -0.3177, -0.1903, -0.9289, -0.3177, -0.1903, -0.9289, -0.377, 0.6149, 0.6927, -0.377, 0.6149, 0.6927, -0.377, 0.6149, 0.6927, 0.4428, 0.8874, -0.1282, 0.4428, 0.8874, -0.1282, 0.4428, 0.8874, -0.1282, 0.08776, 0.2603, -0.9615, 0.08776, 0.2603, -0.9615, 0.08776, 0.2603, -0.9615, -0.8673, 0.4168, -0.2719, -0.8673, 0.4168, -0.2719, -0.8673, 0.4168, -0.2719, -0.0268, 0.5219, -0.8526, -0.0268, 0.5219, -0.8526, -0.0268, 0.5219, -0.8526, 0.6007, 0.4482, -0.662, 0.6007, 0.4482, -0.662, 0.6007, 0.4482, -0.662, -0.496, -0.4476, -0.7441, -0.496, -0.4476, -0.7441, -0.496, -0.4476, -0.7441, -0.1638, 0.8325, 0.5293, -0.1638, 0.8325, 0.5293, -0.1638, 0.8325, 0.5293, 0.2193, 0.9643, -0.1484, 0.2193, 0.9643, -0.1484, 0.2193, 0.9643, -0.1484, 0.9157, 0.2851, -0.2833, 0.9157, 0.2851, -0.2833, 0.9157, 0.2851, -0.2833, 0.8506, 0.3579, -0.3852, 0.8506, 0.3579, -0.3852, 0.8506, 0.3579, -0.3852, -0.4415, -0.2895, -0.8493, -0.4415, -0.2895, -0.8493, -0.4415, -0.2895, -0.8493, 0.5158, -0.04641, -0.8555, 0.5158, -0.04641, -0.8555, 0.5158, -0.04641, -0.8555, 0.8392, -0.5435, 0.02122, 0.8392, -0.5435, 0.02122, 0.8392, -0.5435, 0.02122, 0.9375, 0.341, -0.07011, 0.9375, 0.341, -0.07011, 0.9375, 0.341, -0.07011, 0.9033, 0.4068, -0.1361, 0.9033, 0.4068, -0.1361, 0.9033, 0.4068, -0.1361, 0.8222, 0.5011, -0.2701, 0.8222, 0.5011, -0.2701, 0.8222, 0.5011, -0.2701, 0.4915, -0.6747, 0.5507, 0.4915, -0.6747, 0.5507, 0.4915, -0.6747, 0.5507, 0.9414, -0.2049, 0.2681, 0.9396, -0.2105, 0.2698, 0.9401, -0.2091, 0.2693, 0.9395, 0.3103, 0.145, 0.9395, 0.3103, 0.145, 0.9395, 0.3103, 0.145, 0.8466, 0.4775, 0.235, 0.8466, 0.4775, 0.235, 0.8466, 0.4775, 0.235, 0.6681, 0.6939, 0.2685, 0.6681, 0.6939, 0.2685, 0.6681, 0.6939, 0.2685, 0.2709, -0.2106, 0.9393, 0.2709, -0.2106, 0.9393, 0.2709, -0.2106, 0.9393, 0.03491, 0.3065, 0.9512, 0.03491, 0.3065, 0.9512, 0.03491, 0.3065, 0.9512, 0.3422, 0.3184, -0.884, 0.3422, 0.3184, -0.884, 0.3422, 0.3184, -0.884, -0.8289, -0.1527, -0.5382, -0.8289, -0.1527, -0.5382, -0.8289, -0.1527, -0.5382, 0.5323, 0.7794, -0.3303, 0.5323, 0.7794, -0.3303, 0.5323, 0.7794, -0.3303, -5.705e-05, 0.07683, -0.997, -5.705e-05, 0.07683, -0.997, -5.705e-05, 0.07683, -0.997, -0.8029, 0.5722, 0.1674, -0.8029, 0.5722, 0.1674, -0.8029, 0.5722, 0.1674, 0.04497, -0.8927, 0.4484, 0.04497, -0.8927, 0.4484, 0.04497, -0.8927, 0.4484, 0.8897, 0.1839, -0.418, 0.8897, 0.1839, -0.418, 0.8897, 0.1839, -0.418, 0.9574, 0.1946, -0.2132, 0.9574, 0.1946, -0.2132, 0.9574, 0.1946, -0.2132, 0.4072, 0.9133, -0.009474, 0.4072, 0.9133, -0.009474, 0.4072, 0.9133, -0.009474, 0.5665, 0.8132, -0.1333, 0.5665, 0.8132, -0.1333, 0.5665, 0.8132, -0.1333, 0.465, 0.2179, 0.8581, 0.465, 0.2179, 0.8581, 0.465, 0.2179, 0.8581, 0.1038, -0.6309, 0.7689, 0.1038, -0.6309, 0.7689, 0.1038, -0.6309, 0.7689, 0.3502, 0.8739, -0.3371, 0.3502, 0.8739, -0.3371, 0.3502, 0.8739, -0.3371, 0.9254, 0.09096, -0.3678, 0.9254, 0.09096, -0.3678, 0.9254, 0.09096, -0.3678, 0.4592, 0.2332, 0.8572, 0.4592, 0.2332, 0.8572, 0.4592, 0.2332, 0.8572, 0.4592, 0.2332, 0.8572, 0.6416, 0.4465, -0.6237, 0.6416, 0.4465, -0.6237, 0.6416, 0.4465, -0.6237, -0.6315, 0.5502, 0.5463, -0.6315, 0.5502, 0.5463, -0.6315, 0.5502, 0.5463, 0.2066, 0.2189, -0.9536, 0.2066, 0.2189, -0.9536, 0.2066, 0.2189, -0.9536, 0.6964, 0.7049, 0.1347, 0.6964, 0.7049, 0.1347, 0.6964, 0.7049, 0.1347, 0.9754, 0.1728, -0.1367, 0.9755, 0.1734, -0.1355, 0.9751, 0.1685, -0.1444, 0.7489, -0.5419, 0.3814, 0.7489, -0.5419, 0.3814, 0.7489, -0.5419, 0.3814, -0.5276, -0.3326, -0.7817, -0.5228, -0.3246, -0.7882, -0.5255, -0.329, -0.7846, -0.5255, -0.329, -0.7846, -0.5282, -0.3334, -0.7809, -0.5276, -0.3326, -0.7817, -0.0929, 0.0816, -0.9923, -0.0929, 0.0816, -0.9923, -0.0929, 0.0816, -0.9923, -0.6489, 0.7355, 0.1948, -0.6489, 0.7355, 0.1948, -0.6489, 0.7355, 0.1948, -0.6354, 0.04105, -0.7711, -0.6354, 0.04105, -0.7711, -0.6354, 0.04105, -0.7711, -0.621, -0.1015, -0.7772, -0.621, -0.1015, -0.7772, -0.621, -0.1015, -0.7772, -0.4636, 0.8821, 0.08332, -0.4636, 0.8821, 0.08332, -0.4636, 0.8821, 0.08332, -0.1415, -0.3847, -0.9122, -0.1415, -0.3847, -0.9122, -0.1415, -0.3847, -0.9122, -0.4631, -0.09274, -0.8815, -0.4631, -0.09274, -0.8815, -0.4631, -0.09274, -0.8815, -0.7551, 0.5822, 0.3014, -0.7551, 0.5822, 0.3014, -0.7551, 0.5822, 0.3014, -0.2282, -0.7451, -0.6267, -0.2282, -0.7451, -0.6267, -0.2282, -0.7451, -0.6267, -0.1848, 0.01736, -0.9826, -0.1848, 0.01736, -0.9826, -0.1848, 0.01736, -0.9826, -0.3886, -0.3308, -0.86, -0.3886, -0.3308, -0.86, -0.3886, -0.3308, -0.86, -0.9159, -0.3518, 0.1931, -0.9159, -0.3518, 0.1931, -0.9159, -0.3518, 0.1931, 0.2812, -0.8803, 0.3821, 0.2812, -0.8803, 0.3821, 0.2812, -0.8803, 0.3821, -0.8426, -0.5385, -0.007407, -0.8426, -0.5385, -0.007407, -0.8426, -0.5385, -0.007407, 0.9278, -0.0621, -0.3678, 0.9278, -0.0621, -0.3678, 0.9278, -0.0621, -0.3678, -0.9243, 0.2645, 0.2752, -0.9243, 0.2645, 0.2752, -0.9243, 0.2645, 0.2752, 0.1577, 0.17, -0.9727, 0.1576, 0.1698, -0.9728, 0.1559, 0.1659, -0.9738, -0.2069, 0.8494, 0.4856, -0.2069, 0.8494, 0.4856, -0.2069, 0.8494, 0.4856, -0.3917, -0.502, 0.771, -0.3917, -0.502, 0.771, -0.3917, -0.502, 0.771, -0.1644, 0.9762, 0.1415, -0.1644, 0.9762, 0.1415, -0.1644, 0.9762, 0.1415, -0.2406, 0.5654, -0.789, -0.2406, 0.5654, -0.789, -0.2406, 0.5654, -0.789, 0.3144, 0.0004525, -0.9493, 0.312, 0.003907, -0.9501, 0.3115, 0.004606, -0.9502, 0.2601, -0.2583, -0.9304, 0.2601, -0.2583, -0.9304, 0.2601, -0.2583, -0.9304, -0.2225, 0.06747, -0.9726, -0.2225, 0.06747, -0.9726, -0.2225, 0.06747, -0.9726, -0.3023, 0.8666, 0.3971, -0.3023, 0.8666, 0.3971, -0.3023, 0.8666, 0.3971, -0.9234, 0.3832, -0.02202, -0.9234, 0.3832, -0.02202, -0.9234, 0.3832, -0.02202, -0.635, 0.7062, 0.313, -0.635, 0.7062, 0.313, -0.635, 0.7062, 0.313, -0.7033, 0.7087, -0.0558, -0.7033, 0.7087, -0.0558, -0.7033, 0.7087, -0.0558, 0.1029, -0.03937, -0.9939, 0.1029, -0.03937, -0.9939, 0.1029, -0.03937, -0.9939, -0.8364, 0.5479, 0.01516, -0.8364, 0.5479, 0.01516, -0.8364, 0.5479, 0.01516, 0.4465, 0.761, 0.4706, 0.4465, 0.761, 0.4706, 0.4465, 0.761, 0.4706, 0.1576, 0.1698, -0.9728, 0.1577, 0.17, -0.9727, 0.1578, 0.1704, -0.9727, 0.3381, -0.8432, 0.418, 0.3381, -0.8432, 0.418, 0.3381, -0.8432, 0.418, -0.9133, -0.3883, 0.1232, -0.9133, -0.3883, 0.1232, -0.9133, -0.3883, 0.1232, 0.9714, 0.05227, 0.2316, 0.9714, 0.05227, 0.2316, 0.9714, 0.05227, 0.2316, 0.3409, 0.2623, 0.9028, 0.3409, 0.2623, 0.9028, 0.3409, 0.2623, 0.9028, 0.959, -0.09154, -0.2683, 0.959, -0.09154, -0.2683, 0.959, -0.09154, -0.2683, 0.8181, 0.5744, 0.02696, 0.8181, 0.5744, 0.02696, 0.8181, 0.5744, 0.02696, -0.4243, 0.7538, 0.5018, -0.4204, 0.7591, 0.4971, -0.4245, 0.7533, 0.5023, 0.7124, 0.6655, 0.2227, 0.7124, 0.6655, 0.2227, 0.7124, 0.6655, 0.2227, -0.3127, -0.9383, -0.1474, -0.3127, -0.9383, -0.1474, -0.3127, -0.9383, -0.1474, -0.4801, -0.4433, -0.757, -0.4801, -0.4433, -0.757, -0.4801, -0.4433, -0.757, 0.1624, -0.1022, -0.9814, 0.1624, -0.1022, -0.9814, 0.1624, -0.1022, -0.9814, 0.2917, -0.162, -0.9427, 0.2917, -0.162, -0.9427, 0.2917, -0.162, -0.9427, 0.6893, -0.5517, 0.4696, 0.6893, -0.5517, 0.4696, 0.6893, -0.5517, 0.4696, 0.2599, -0.2948, 0.9195, 0.2599, -0.2948, 0.9195, 0.2599, -0.2948, 0.9195, 0.2947, -0.2136, -0.9314, 0.2947, -0.2136, -0.9314, 0.2947, -0.2136, -0.9314, 0.7313, -0.6248, 0.2735, 0.7313, -0.6248, 0.2735, 0.7313, -0.6248, 0.2735, 0.9022, 0.368, -0.225, 0.9022, 0.368, -0.225, 0.9022, 0.368, -0.225, 0.843, 0.3841, -0.3765, 0.843, 0.3841, -0.3765, 0.843, 0.3841, -0.3765, 0.4589, 0.8782, -0.1349, 0.4589, 0.8782, -0.1349, 0.4589, 0.8782, -0.1349, -0.6332, -0.4882, -0.6006, -0.6332, -0.4882, -0.6006, -0.6332, -0.4882, -0.6006, -0.8428, -0.1063, -0.5275, -0.8428, -0.1063, -0.5275, -0.8428, -0.1063, -0.5275, -0.9173, -0.39, 0.07982, -0.9173, -0.39, 0.07982, -0.9173, -0.39, 0.07982, 0.5996, 0.768, -0.225, 0.5996, 0.768, -0.225, 0.5996, 0.768, -0.225, 0.989, -0.03867, -0.1427, 0.989, -0.03867, -0.1427, 0.989, -0.03867, -0.1427, 0.1651, 0.01424, 0.9862, 0.1651, 0.01424, 0.9862, 0.1651, 0.01424, 0.9862, -0.7905, -0.1053, -0.6034, -0.7905, -0.1053, -0.6034, -0.7905, -0.1053, -0.6034, -0.08214, 0.8273, 0.5557, -0.08214, 0.8273, 0.5557, -0.08214, 0.8273, 0.5557, 0.7695, 0.3982, 0.4993, 0.7695, 0.3982, 0.4993, 0.7695, 0.3982, 0.4993, -0.3647, 0.872, 0.3266, -0.3647, 0.872, 0.3266, -0.3647, 0.872, 0.3266, -0.6232, -0.4163, -0.662, -0.6232, -0.4163, -0.662, -0.6232, -0.4163, -0.662, -0.9834, -0.1723, -0.05762, -0.9834, -0.1723, -0.05762, -0.9834, -0.1723, -0.05762, -0.7695, 0.5568, 0.3128, -0.7695, 0.5568, 0.3128, -0.7695, 0.5568, 0.3128, -0.1884, -0.9559, -0.2253, -0.188, -0.9561, -0.225, -0.1876, -0.9561, -0.2251, -0.3084, 0.6563, 0.6886, -0.3084, 0.6563, 0.6886, -0.3084, 0.6563, 0.6886, -0.3447, -0.3279, -0.8796, -0.3447, -0.3279, -0.8796, -0.3447, -0.3279, -0.8796, -0.2263, -0.1634, -0.9603, -0.2263, -0.1634, -0.9603, -0.2263, -0.1634, -0.9603, -0.511, -0.08603, -0.8553, -0.511, -0.08603, -0.8553, -0.511, -0.08603, -0.8553, -0.4147, -0.1912, -0.8896, -0.4147, -0.1912, -0.8896, -0.4147, -0.1912, -0.8896, 0.8377, -0.3487, 0.4203, 0.8377, -0.3487, 0.4203, 0.8377, -0.3487, 0.4203, 0.07306, -0.9538, 0.2915, 0.07306, -0.9538, 0.2915, 0.07306, -0.9538, 0.2915, -0.5514, -0.3685, -0.7484, -0.5514, -0.3685, -0.7484, -0.5514, -0.3685, -0.7484, 0.6086, -0.5536, 0.5684, 0.6086, -0.5536, 0.5684, 0.6086, -0.5536, 0.5684, -0.8889, 0.3561, -0.2882, -0.8889, 0.3561, -0.2882, -0.8889, 0.3561, -0.2882, -0.9426, -0.3315, 0.0394, -0.9426, -0.3315, 0.0394, -0.9426, -0.3315, 0.0394, -0.2324, 0.436, -0.8694, -0.2324, 0.436, -0.8694, -0.2324, 0.436, -0.8694, -0.6079, -0.4108, -0.6795, -0.6079, -0.4108, -0.6795, -0.6079, -0.4108, -0.6795, -0.1104, -0.9939, -0.00509, -0.1104, -0.9939, -0.00509, -0.1104, -0.9939, -0.00509, -0.8522, 0.1229, 0.5085, -0.8522, 0.1229, 0.5085, -0.8522, 0.1229, 0.5085, -0.1883, 0.0284, 0.9817, -0.1883, 0.0284, 0.9817, -0.1883, 0.0284, 0.9817, 0.5767, 0.8106, 0.1017, 0.5767, 0.8106, 0.1017, 0.5767, 0.8106, 0.1017, 0.4016, -0.6133, 0.6801, 0.4016, -0.6133, 0.6801, 0.4016, -0.6133, 0.6801, 0.4375, 0.8888, 0.1369, 0.4375, 0.8888, 0.1369, 0.4375, 0.8888, 0.1369, 0.2642, 0.1124, 0.9579, 0.2642, 0.1124, 0.9579, 0.2642, 0.1124, 0.9579, -0.8339, 0.4348, 0.3399, -0.8339, 0.4348, 0.3399, -0.8339, 0.4348, 0.3399, -0.5598, -0.06386, -0.8262, -0.5598, -0.06386, -0.8262, -0.5598, -0.06386, -0.8262, 0.3572, -0.5678, 0.7416, 0.3572, -0.5678, 0.7416, 0.3572, -0.5678, 0.7416, -0.3906, 0.918, -0.0693, -0.3906, 0.918, -0.0693, -0.3906, 0.918, -0.0693, 0.6985, -0.2723, -0.6617, 0.6985, -0.2723, -0.6617, 0.6985, -0.2723, -0.6617, 0.7813, 0.07003, -0.6203, 0.7813, 0.07003, -0.6203, 0.7813, 0.07003, -0.6203, 0.1064, -0.003926, -0.9943, 0.1064, -0.003926, -0.9943, 0.1064, -0.003926, -0.9943, 0.9484, 0.1906, 0.2533, 0.9484, 0.1906, 0.2533, 0.9484, 0.1906, 0.2533, 0.8003, -0.4071, 0.4401, 0.8001, -0.4124, 0.4357, 0.7998, -0.4168, 0.4321, 0.9507, -0.2926, -0.1028, 0.9507, -0.2926, -0.1028, 0.9507, -0.2926, -0.1028, 0.8555, 0.03051, 0.5168, 0.8555, 0.03051, 0.5168, 0.8555, 0.03051, 0.5168, -0.1932, -0.9546, -0.2268, -0.188, -0.9561, -0.225, -0.1884, -0.9559, -0.2253, 0.03635, 0.9589, 0.2814, 0.03635, 0.9589, 0.2814, 0.03635, 0.9589, 0.2814, 0.0956, 0.9593, 0.2656, 0.0956, 0.9593, 0.2656, 0.0956, 0.9593, 0.2656, -0.2177, -0.9716, -0.09265, -0.2177, -0.9716, -0.09265, -0.2177, -0.9716, -0.09265, -0.1266, -0.1563, -0.9796, -0.1266, -0.1563, -0.9796, -0.1266, -0.1563, -0.9796, 0.4423, 0.8908, -0.1038, 0.4423, 0.8908, -0.1038, 0.4423, 0.8908, -0.1038, -0.5705, 0.8212, -0.01344, -0.5705, 0.8212, -0.01344, -0.5705, 0.8212, -0.01344, -0.3697, -0.6458, -0.668, -0.3697, -0.6458, -0.668, -0.3697, -0.6458, -0.668, -0.7974, 0.2778, 0.5357, -0.7974, 0.2778, 0.5357, -0.7974, 0.2778, 0.5357, 0.8737, -0.4396, 0.2083, 0.8737, -0.4396, 0.2083, 0.8737, -0.4396, 0.2083, 0.7998, -0.4177, 0.4312, 0.7998, -0.4168, 0.4321, 0.8001, -0.4124, 0.4357, 0.5612, 0.7969, 0.2235, 0.5612, 0.7969, 0.2235, 0.5612, 0.7969, 0.2235, 0.2751, -0.8383, 0.4707, 0.2751, -0.8383, 0.4707, 0.2751, -0.8383, 0.4707, 0.4626, -0.8533, 0.2405, 0.4626, -0.8533, 0.2405, 0.4626, -0.8533, 0.2405, 0.1653, 0.845, 0.5085, 0.1653, 0.845, 0.5085, 0.1653, 0.845, 0.5085, 0.2632, 0.743, 0.6154, 0.2632, 0.743, 0.6154, 0.2632, 0.743, 0.6154, 0.2719, 0.6442, 0.7149, 0.2719, 0.6442, 0.7149, 0.2719, 0.6442, 0.7149, -0.2198, 0.8191, 0.5299, -0.2198, 0.8191, 0.5299, -0.2198, 0.8191, 0.5299, 0.8342, -0.4624, 0.3006, 0.8384, -0.4546, 0.3008, 0.8345, -0.4618, 0.3006, -0.1902, -0.8112, 0.553, -0.1902, -0.8112, 0.553, -0.1902, -0.8112, 0.553, 0.8236, -0.4661, 0.3232, 0.8236, -0.4661, 0.3232, 0.8236, -0.4661, 0.3232, -0.4879, 0.6086, 0.6257, -0.4879, 0.6086, 0.6257, -0.4879, 0.6086, 0.6257, 0.5383, -0.6094, 0.5821, 0.5383, -0.6094, 0.5821, 0.5383, -0.6094, 0.5821, 0.8234, -0.4967, 0.2744, 0.8234, -0.4967, 0.2744, 0.8234, -0.4967, 0.2744, -0.03883, -0.2496, 0.9676, -0.03883, -0.2496, 0.9676, -0.03883, -0.2496, 0.9676, 0.8699, -0.3097, 0.3838, 0.8699, -0.3097, 0.3838, 0.8699, -0.3097, 0.3838, -0.09049, -0.9382, 0.3341, -0.09049, -0.9382, 0.3341, -0.09049, -0.9382, 0.3341, -0.5928, 0.5759, 0.563, -0.5864, 0.5798, 0.5656, -0.5858, 0.5803, 0.5658, -0.4284, 0.8792, 0.2085, -0.4284, 0.8792, 0.2085, -0.4284, 0.8792, 0.2085, -0.4456, 0.8629, 0.2384, -0.4456, 0.8629, 0.2384, -0.4456, 0.8629, 0.2384, -0.6112, 0.7028, 0.3641, -0.6112, 0.7028, 0.3641, -0.6112, 0.7028, 0.3641, 0.04319, -0.6714, 0.7398, 0.04319, -0.6714, 0.7398, 0.04319, -0.6714, 0.7398, 0.3021, -0.239, 0.9228, 0.3021, -0.239, 0.9228, 0.3021, -0.239, 0.9228, -0.5826, 0.7455, 0.3237, -0.5826, 0.7455, 0.3237, -0.5826, 0.7455, 0.3237, 0.4406, -0.3635, 0.8208, 0.4406, -0.3635, 0.8208, 0.4406, -0.3635, 0.8208, -0.2361, 0.927, 0.2916, -0.2361, 0.927, 0.2916, -0.2361, 0.927, 0.2916, -0.5461, 0.7926, 0.2711, -0.5461, 0.7926, 0.2711, -0.5461, 0.7926, 0.2711, 0.6849, 0.08592, 0.7235, 0.6847, 0.09114, 0.7231, 0.6847, 0.09211, 0.723, 0.4532, -0.2302, 0.8612, 0.4532, -0.2302, 0.8612, 0.4532, -0.2302, 0.8612, 0.1517, -0.5579, 0.8159, 0.1517, -0.5579, 0.8159, 0.1517, -0.5579, 0.8159, 0.596, 0.7646, 0.2452, 0.596, 0.7646, 0.2452, 0.596, 0.7646, 0.2452, 0.46, 0.08764, 0.8836, 0.46, 0.08764, 0.8836, 0.46, 0.08764, 0.8836, 0.2848, -0.7391, 0.6104, 0.2848, -0.7391, 0.6104, 0.2848, -0.7391, 0.6104, 0.4401, -0.3366, 0.8325, 0.4401, -0.3366, 0.8325, 0.4401, -0.3366, 0.8325, -0.4345, 0.522, 0.734, -0.4345, 0.522, 0.734, -0.4345, 0.522, 0.734, 0.1942, 0.9714, 0.1364, 0.1942, 0.9714, 0.1364, 0.1942, 0.9714, 0.1364, -0.5928, 0.7233, 0.3542, -0.5928, 0.7233, 0.3542, -0.5928, 0.7233, 0.3542, -0.073, -0.1172, 0.9904, -0.073, -0.1172, 0.9904, -0.073, -0.1172, 0.9904, -0.6253, -0.2977, 0.7214, -0.6253, -0.2977, 0.7214, -0.6253, -0.2977, 0.7214, -0.5301, -0.3733, 0.7614, -0.5301, -0.3733, 0.7614, -0.5301, -0.3733, 0.7614, -0.4757, 0.5835, 0.6582, -0.4757, 0.5835, 0.6582, -0.4757, 0.5835, 0.6582, 0.7342, 0.4507, 0.5077, 0.7342, 0.4507, 0.5077, 0.7342, 0.4507, 0.5077, 0.08059, -0.7664, 0.6372, 0.08059, -0.7664, 0.6372, 0.08059, -0.7664, 0.6372, 0.4786, 0.7782, 0.4066, 0.4786, 0.7782, 0.4066, 0.4786, 0.7782, 0.4066, 0.4913, 0.7523, 0.4389, 0.4913, 0.7523, 0.4389, 0.4913, 0.7523, 0.4389, -0.6369, 0.5154, 0.5733, -0.6369, 0.5154, 0.5733, -0.6369, 0.5154, 0.5733, 0.674, -0.5684, 0.4719, 0.674, -0.5684, 0.4719, 0.674, -0.5684, 0.4719, -0.9786, 0.06117, 0.1966, -0.9786, 0.06117, 0.1966, -0.9786, 0.06117, 0.1966, -0.565, 0.5759, 0.5909, -0.565, 0.5759, 0.5909, -0.565, 0.5759, 0.5909, -0.6145, 0.3605, 0.7017, -0.6145, 0.3605, 0.7017, -0.6145, 0.3605, 0.7017, -0.006825, -0.9254, 0.379, -0.006825, -0.9254, 0.379, -0.006825, -0.9254, 0.379, 0.2497, -0.8993, 0.359, 0.2497, -0.8993, 0.359, 0.2497, -0.8993, 0.359, -0.4232, -0.3034, 0.8537, -0.4232, -0.3034, 0.8537, -0.4232, -0.3034, 0.8537, -0.5779, 0.7542, 0.3119, -0.5779, 0.7542, 0.3119, -0.5779, 0.7542, 0.3119, -0.6314, 0.3202, 0.7063, -0.6314, 0.3202, 0.7063, -0.6314, 0.3202, 0.7063, -0.5512, 0.5425, 0.6339, -0.5512, 0.5425, 0.6339, -0.5512, 0.5425, 0.6339, 0.8362, -0.5046, 0.2148, 0.8362, -0.5046, 0.2148, 0.8362, -0.5046, 0.2148, 0.2877, -0.1313, 0.9487, 0.2877, -0.1313, 0.9487, 0.2877, -0.1313, 0.9487, 0.2672, -0.5907, 0.7614, 0.2672, -0.5907, 0.7614, 0.2672, -0.5907, 0.7614, -0.5013, 0.3374, 0.7968, -0.5013, 0.3374, 0.7968, -0.5013, 0.3374, 0.7968, 0.3426, -0.6927, 0.6346, 0.3426, -0.6927, 0.6346, 0.3426, -0.6927, 0.6346, -0.3547, -0.9042, 0.2378, -0.3547, -0.9042, 0.2378, -0.3547, -0.9042, 0.2378, 0.00376, -0.8149, 0.5796, 0.00376, -0.8149, 0.5796, 0.00376, -0.8149, 0.5796, -0.2553, -0.9083, -0.3315, -0.2553, -0.9083, -0.3315, -0.2553, -0.9083, -0.3315, -0.05676, -0.998, -0.02614, -0.05676, -0.998, -0.02614, -0.05676, -0.998, -0.02614, -0.7394, -0.6515, -0.1697, -0.7394, -0.6515, -0.1697, -0.7394, -0.6515, -0.1697, -0.4347, -0.8992, -0.04999, -0.4347, -0.8992, -0.04999, -0.4347, -0.8992, -0.04999, -0.9658, -0.2269, -0.1252, -0.9659, -0.2274, -0.1241, -0.9657, -0.2243, -0.1307, -0.9657, -0.2243, -0.1307, -0.9657, -0.2238, -0.1319, -0.9658, -0.2269, -0.1252, -0.259, 0.7851, 0.5627, -0.259, 0.7851, 0.5627, -0.259, 0.7851, 0.5627, -0.225, -0.9742, 0.01559, -0.225, -0.9742, 0.01559, -0.225, -0.9742, 0.01559, 0.3702, -0.6609, 0.6528, 0.3702, -0.6609, 0.6528, 0.3702, -0.6609, 0.6528, -0.4189, -0.7497, -0.5123, -0.4189, -0.7497, -0.5123, -0.4189, -0.7497, -0.5123, 0.02331, -0.6842, 0.7289, 0.02331, -0.6842, 0.7289, 0.02331, -0.6842, 0.7289, 0.2186, -0.8529, 0.474, 0.2186, -0.8529, 0.474, 0.2186, -0.8529, 0.474, -0.06713, -0.9977, 0.003617, -0.06713, -0.9977, 0.003617, -0.06713, -0.9977, 0.003617, -0.1498, -0.9753, -0.1625, -0.1498, -0.9753, -0.1625, -0.1498, -0.9753, -0.1625, 0.1185, -0.958, 0.2611, 0.1185, -0.958, 0.2611, 0.1185, -0.958, 0.2611, -0.8884, -0.4556, 0.0564, -0.8884, -0.4556, 0.0564, -0.8884, -0.4556, 0.0564, 0.1787, -0.9479, 0.2638, 0.1787, -0.9479, 0.2638, 0.1787, -0.9479, 0.2638, -0.566, 0.8217, 0.06651, -0.566, 0.8217, 0.06651, -0.566, 0.8217, 0.06651, 0.3643, 0.3007, -0.8814, 0.3643, 0.3007, -0.8814, 0.3643, 0.3007, -0.8814, 0.3439, -0.6402, 0.6869, 0.3439, -0.6402, 0.6869, 0.3439, -0.6402, 0.6869, 0.09873, -0.6573, 0.7471, 0.09873, -0.6573, 0.7471, 0.09873, -0.6573, 0.7471, -0.8069, -0.4166, -0.4187, -0.8069, -0.4166, -0.4187, -0.8069, -0.4166, -0.4187, -0.4301, -0.8981, 0.09188, -0.4301, -0.8981, 0.09188, -0.4301, -0.8981, 0.09188, 0.02277, -0.9479, 0.3176, 0.02277, -0.9479, 0.3176, 0.02277, -0.9479, 0.3176, -0.8746, -0.4175, 0.2463, -0.8746, -0.4175, 0.2463, -0.8746, -0.4175, 0.2463, -0.4434, 0.5219, 0.7287, -0.4434, 0.5219, 0.7287, -0.4434, 0.5219, 0.7287, 0.2328, -0.7244, 0.6488, 0.2328, -0.7244, 0.6488, 0.2328, -0.7244, 0.6488, -0.4965, 0.4005, 0.7701, -0.4965, 0.4005, 0.7701, -0.4965, 0.4005, 0.7701, 0.007141, -0.6581, 0.7529, 0.007141, -0.6581, 0.7529, 0.007141, -0.6581, 0.7529, -0.5208, -0.7959, -0.3087, -0.5208, -0.7959, -0.3087, -0.5208, -0.7959, -0.3087, 0.1148, -0.8624, 0.4931, 0.1148, -0.8624, 0.4931, 0.1148, -0.8624, 0.4931, -0.8863, -0.341, 0.3133, -0.8863, -0.341, 0.3133, -0.8863, -0.341, 0.3133, -0.6589, 0.7265, 0.1949, -0.6589, 0.7265, 0.1949, -0.6589, 0.7265, 0.1949, -0.7482, 0.5306, 0.3983, -0.7482, 0.5306, 0.3983, -0.7482, 0.5306, 0.3983, -0.5142, 0.8341, 0.1997, -0.5142, 0.8341, 0.1997, -0.5142, 0.8341, 0.1997, -0.5267, 0.4106, 0.7443, -0.5267, 0.4106, 0.7443, -0.5267, 0.4106, 0.7443, -0.5693, 0.7011, 0.4293, -0.5693, 0.7011, 0.4293, -0.5693, 0.7011, 0.4293, -0.9167, 0.3958, -0.05541, -0.9167, 0.3958, -0.05541, -0.9167, 0.3958, -0.05541, -0.5794, 0.7034, 0.4118, -0.5794, 0.7034, 0.4118, -0.5794, 0.7034, 0.4118, -0.6223, 0.7309, 0.2803, -0.6223, 0.7309, 0.2803, -0.6223, 0.7309, 0.2803])] * 3)])

# ---- objects
ob_rock_001 = bpy.data.objects.new('Rock.001', me_icosphere_001)

# ---- transforms, parenting, visibility, modifiers, constraints
ob_rock_001.location = (0.0, 0.0, 0.0)
ob_rock_001.lineart.crease_threshold = 0.0
_vg = ob_rock_001.vertex_groups.new(name='Hip')
_vg = ob_rock_001.vertex_groups.new(name='Body')
_vg = ob_rock_001.vertex_groups.new(name='Arm1.L')
_vg = ob_rock_001.vertex_groups.new(name='Arm2.L')
_vg = ob_rock_001.vertex_groups.new(name='Arm3.L')
_vg = ob_rock_001.vertex_groups.new(name='Arm1.R')
_vg = ob_rock_001.vertex_groups.new(name='Arm2.R')
_vg = ob_rock_001.vertex_groups.new(name='Arm3.R')
_vg = ob_rock_001.vertex_groups.new(name='Leg.L')
_vg = ob_rock_001.vertex_groups.new(name='Leg.R')

# ---- collection membership
col_collection_3.objects.link(ob_rock_001)

# ---- scene / render settings (as saved in the file)
scene.frame_start = 1; scene.frame_end = 52; scene.frame_set(27)
scene.render.engine = 'BLENDER_EEVEE_NEXT'
scene.render.image_settings.file_format = 'FFMPEG'
scene.render.image_settings.color_mode = 'RGB'
scene.render.image_settings.quality = 100
scene.render.resolution_percentage = 35
scene.render.dither_intensity = 0.0
scene.cycles.use_denoising = False
scene.cycles.samples = 128
scene.cycles.sampling_pattern = 'TABULATED_SOBOL'
scene.cycles.light_sampling_threshold = 0.0
scene.cycles.use_adaptive_sampling = False
scene.cycles.use_light_tree = False
scene.cycles.blur_glossy = 0.0
scene.cycles.sample_clamp_indirect = 0.0
scene.cycles.bake_type = 'ENVIRONMENT'
scene.view_settings.view_transform = 'Standard'
bpy.context.view_layer.update()

# ---- added for rendering (the .blend has no active camera and no usable light): camera, sun
cam_auto = bpy.data.cameras.new('AutoCamera')
cam_auto.lens = 50.0
cam_auto.sensor_width = 36.0
cam_auto.clip_end = 1000.0
ob_auto_camera = bpy.data.objects.new('AutoCamera', cam_auto)
scene.collection.objects.link(ob_auto_camera)
ob_auto_camera.location = (0.18416, -0.218039, 0.149534)
ob_auto_camera.rotation_euler = (1.09748, -7.21219e-08, 0.694738)
scene.camera = ob_auto_camera
light_auto_sun = bpy.data.lights.new('AutoSun', 'SUN')
light_auto_sun.energy = 3.0
light_auto_sun.angle = 0.0523599
ob_auto_sun = bpy.data.objects.new('AutoSun', light_auto_sun)
scene.collection.objects.link(ob_auto_sun)
ob_auto_sun.rotation_euler = (0.872665, 0.174533, 0.523599)
bpy.context.view_layer.update()
